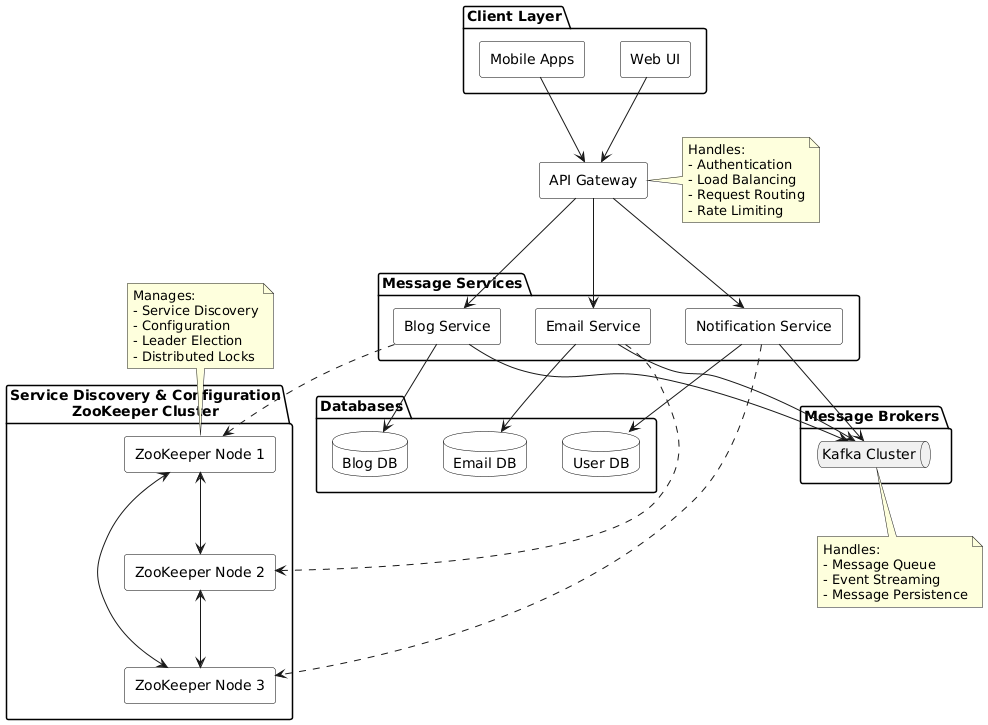

The diagram above was rendered by PlantUML. Its source (embedded in the PNG):
@startuml

!define RECTANGLE class
hide class circle
hide class methods
hide class attributes

' Layout and style
skinparam rectangle {
    BorderColor black
    BackgroundColor white
}

skinparam database {
    BorderColor black
    BackgroundColor white
}

' Client Layer
package "Client Layer" {
    rectangle "Web UI" as UI
    rectangle "Mobile Apps" as Mobile
}

' API Gateway
rectangle "API Gateway" as Gateway

' ZooKeeper Cluster
package "Service Discovery & Configuration\nZooKeeper Cluster" {
    rectangle "ZooKeeper Node 1" as ZK1
    rectangle "ZooKeeper Node 2" as ZK2
    rectangle "ZooKeeper Node 3" as ZK3
}

' Message Services
package "Message Services" {
    rectangle "Blog Service" as BlogService
    rectangle "Email Service" as EmailService
    rectangle "Notification Service" as NotificationService
}

' Message Brokers
package "Message Brokers" {
    queue "Kafka Cluster" as Kafka
}

' Databases
package "Databases" {
    database "Blog DB" as BlogDB
    database "Email DB" as EmailDB
    database "User DB" as UserDB
}

' Connections - Client to Gateway
UI --> Gateway
Mobile --> Gateway

' Connections - Gateway to Services
Gateway --> BlogService
Gateway --> EmailService
Gateway --> NotificationService

' Connections - Services to Message Broker
BlogService --> Kafka
EmailService --> Kafka
NotificationService --> Kafka

' Connections - Services to Databases
BlogService --> BlogDB
EmailService --> EmailDB
NotificationService --> UserDB

' Connections - Services to ZooKeeper (using dotted lines)
BlogService ..> ZK1
EmailService ..> ZK2
NotificationService ..> ZK3

' ZooKeeper Ensemble Connections (bidirectional)
ZK1 <--> ZK2
ZK2 <--> ZK3
ZK3 <--> ZK1

' Add notes
note right of Gateway
  Handles:
  - Authentication
  - Load Balancing
  - Request Routing
  - Rate Limiting
end note

note top of ZK1
  Manages:
  - Service Discovery
  - Configuration
  - Leader Election
  - Distributed Locks
end note

note bottom of Kafka
  Handles:
  - Message Queue
  - Event Streaming
  - Message Persistence
end note

@enduml